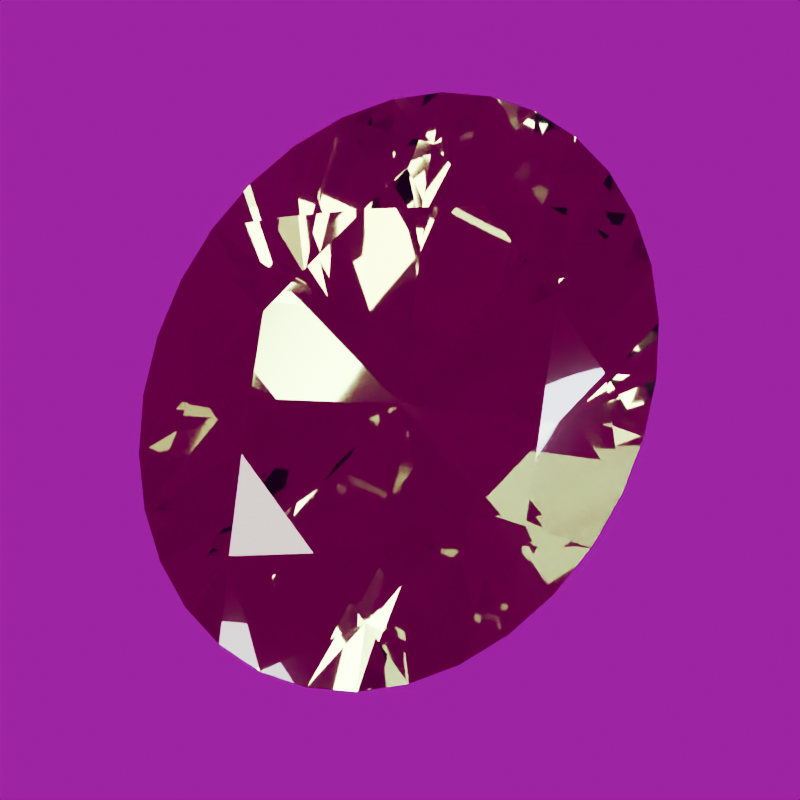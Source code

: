 # Source: stone-peridot.blend  (saved by Blender 5.2.44; exported with 4.5.12 LTS)
import bpy
from mathutils import Matrix  # noqa: F401  (used for matrix-valued properties, if any)

bpy.ops.wm.read_factory_settings(use_empty=True)
scene = bpy.context.scene
scene.name = 'Scene'

# ---- images (referenced by path relative to the original .blend; pixels are not part of the script)
import os
ASSET_DIR = os.environ.get("B2B_ASSET_DIR", "")  # directory of the original .blend (textures are referenced by path, not embedded)
HERE = os.path.dirname(os.path.abspath(__file__))  # packed textures are extracted next to this script under _unpacked/

def load_image(name, relpath, width, height, colorspace="sRGB"):
    """Load a texture the original file referenced (path relative to the .blend, or extracted next to this script)."""
    p = next((c for c in (os.path.join(HERE, relpath), os.path.join(ASSET_DIR, relpath)) if relpath and os.path.exists(c)), "")
    if p:
        img = bpy.data.images.load(p, check_existing=True)
        img.name = name
    else:  # same state as the original file: an image datablock whose file is absent (Cycles renders it pink)
        img = bpy.data.images.new(name, width, height)
        img.source = "FILE"
        img.filepath = "//" + (relpath or name)
    img.colorspace_settings.name = colorspace
    return img
img_studio_small_09_1k_hdr = load_image('studio_small_09_1k.hdr', 'studio_small_09_1k.hdr', 1024, 1024, 'Linear Rec.709')

# ---- materials (node trees are filled in below, after node groups)
mat_peridot_polished_facets = bpy.data.materials.new('Peridot polished facets')
mat_peridot_polished_facets.diffuse_color = (0.4072, 0.552, 0.1441, 1.0)

# ---- material node trees
mat_peridot_polished_facets.use_nodes = True; mat_peridot_polished_facets.node_tree.nodes.clear()
_N = mat_peridot_polished_facets.node_tree.nodes; _L = mat_peridot_polished_facets.node_tree.links
n0 = _N.new('ShaderNodeBsdfPrincipled'); n0.name = 'Principled BSDF'; n0.location = (-200, 100)
n0.inputs[0].default_value = (0.4072, 0.552, 0.1441, 1.0)
n0.inputs[2].default_value = 0.018
n0.inputs[3].default_value = 1.65
n0.inputs[10].default_value = 0.005
n0.inputs[18].default_value = 1.0
n0.inputs[19].default_value = 0.08
n0.inputs[20].default_value = 0.12
n1 = _N.new('ShaderNodeOutputMaterial'); n1.name = 'Material Output'; n1.location = (200, 100)
_L.new(n0.outputs[0], n1.inputs[0])
n1.is_active_output = True

# ---- world
world_studio_world = bpy.data.worlds.new('Studio world'); scene.world = world_studio_world
world_studio_world.use_nodes = True; world_studio_world.node_tree.nodes.clear()
_N = world_studio_world.node_tree.nodes; _L = world_studio_world.node_tree.links
n0 = _N.new('ShaderNodeBackground'); n0.name = 'Background'; n0.location = (-200, 100)
n0.inputs[1].default_value = 0.35
n1 = _N.new('ShaderNodeOutputWorld'); n1.name = 'World Output'; n1.location = (200, 100)
n2 = _N.new('ShaderNodeTexEnvironment'); n2.name = 'Environment Texture'; n2.location = (0, 0)
n2.image = img_studio_small_09_1k_hdr
_L.new(n0.outputs[0], n1.inputs[0])
_L.new(n2.outputs[0], n0.inputs[0])
n1.is_active_output = True

# ---- cameras
cam_camera = bpy.data.cameras.new('Camera')
cam_camera.clip_start = 0.01
cam_camera.clip_end = 100.0
cam_camera.lens = 85.0
cam_camera.ortho_scale = 3.25

# ---- lights
light_area = bpy.data.lights.new('Area', 'AREA')
light_area.color = (1.0, 0.94, 0.86)
light_area.energy = 650.0
light_area.shape = 'DISK'
light_area.size = 4.0
light_area.size_y = 1.0
light_area_001 = bpy.data.lights.new('Area.001', 'AREA')
light_area_001.color = (0.82, 0.91, 1.0)
light_area_001.energy = 800.0
light_area_001.shape = 'DISK'
light_area_001.size = 3.0
light_area_001.size_y = 1.0
light_area_002 = bpy.data.lights.new('Area.002', 'AREA')
light_area_002.energy = 180.0
light_area_002.shape = 'DISK'
light_area_002.size = 2.0
light_area_002.size_y = 1.0

# ---- meshes
me_peridot_refined_convex_cut = bpy.data.meshes.new('Peridot refined convex cut')
me_peridot_refined_convex_cut.from_pydata([(0.0, 0.0, -1.182), (0.6, 0.0, 0.2924), (0.7206, 0.3821, 0.2095), (1.0, 0.0, 0.0175), (0.9239, 0.4898, 0.0175), (1.0, 0.0, -0.0175), (0.9239, 0.4898, -0.0175), (0.4619, 0.2449, -0.6443), (0.4243, 0.5431, 0.2924), (0.2985, 0.9224, 0.2095), (0.7071, 0.9051, 0.0175), (0.3827, 1.183, 0.0175), (0.7071, 0.9051, -0.0175), (0.3827, 1.183, -0.0175), (0.1913, 0.5913, -0.6443), (3.674e-17, 0.768, 0.2924), (-0.2985, 0.9224, 0.2095), (6.123e-17, 1.28, 0.0175), (-0.3827, 1.183, 0.0175), (6.123e-17, 1.28, -0.0175), (-0.3827, 1.183, -0.0175), (-0.1913, 0.5913, -0.6443), (-0.4243, 0.5431, 0.2924), (-0.7206, 0.3821, 0.2095), (-0.7071, 0.9051, 0.0175), (-0.9239, 0.4898, 0.0175), (-0.7071, 0.9051, -0.0175), (-0.9239, 0.4898, -0.0175), (-0.4619, 0.2449, -0.6443), (-0.6, 9.405e-17, 0.2924), (-0.7206, -0.3821, 0.2095), (-1.0, 1.568e-16, 0.0175), (-0.9239, -0.4898, 0.0175), (-1.0, 1.568e-16, -0.0175), (-0.9239, -0.4898, -0.0175), (-0.4619, -0.2449, -0.6443), (-0.4243, -0.5431, 0.2924), (-0.2985, -0.9224, 0.2095), (-0.7071, -0.9051, 0.0175), (-0.3827, -1.183, 0.0175), (-0.7071, -0.9051, -0.0175), (-0.3827, -1.183, -0.0175), (-0.1913, -0.5913, -0.6443), (-1.102e-16, -0.768, 0.2924), (0.2985, -0.9224, 0.2095), (-1.837e-16, -1.28, 0.0175), (0.3827, -1.183, 0.0175), (-1.837e-16, -1.28, -0.0175), (0.3827, -1.183, -0.0175), (0.1913, -0.5913, -0.6443), (0.4243, -0.5431, 0.2924), (0.7206, -0.3821, 0.2095), (0.7071, -0.9051, 0.0175), (0.9239, -0.4898, 0.0175), (0.7071, -0.9051, -0.0175), (0.9239, -0.4898, -0.0175), (0.4619, -0.2449, -0.6443), (0.9808, 0.2497, 0.0175), (0.9808, 0.2497, -0.0175), (0.8315, 0.7111, 0.0175), (0.8315, 0.7111, -0.0175), (0.5556, 1.064, 0.0175), (0.5556, 1.064, -0.0175), (0.1951, 1.255, 0.0175), (0.1951, 1.255, -0.0175), (-0.1951, 1.255, 0.0175), (-0.1951, 1.255, -0.0175), (-0.5556, 1.064, 0.0175), (-0.5556, 1.064, -0.0175), (-0.8315, 0.7111, 0.0175), (-0.8315, 0.7111, -0.0175), (-0.9808, 0.2497, 0.0175), (-0.9808, 0.2497, -0.0175), (-0.9808, -0.2497, 0.0175), (-0.9808, -0.2497, -0.0175), (-0.8315, -0.7111, 0.0175), (-0.8315, -0.7111, -0.0175), (-0.5556, -1.064, 0.0175), (-0.5556, -1.064, -0.0175), (-0.1951, -1.255, 0.0175), (-0.1951, -1.255, -0.0175), (0.1951, -1.255, 0.0175), (0.1951, -1.255, -0.0175), (0.5556, -1.064, 0.0175), (0.5556, -1.064, -0.0175), (0.8315, -0.7111, 0.0175), (0.8315, -0.7111, -0.0175), (0.9808, -0.2497, 0.0175), (0.9808, -0.2497, -0.0175)], [], [(35, 74, 33), (74, 73, 31), (74, 31, 33), (31, 71, 72), (31, 72, 33), (72, 28, 33), (28, 0, 33), (0, 35, 33), (34, 74, 35), (0, 40, 35), (40, 76, 35), (76, 34, 35), (34, 32, 73), (34, 73, 74), (29, 23, 31), (23, 71, 31), (73, 30, 31), (30, 29, 31), (71, 25, 27), (71, 27, 72), (27, 28, 72), (27, 70, 28), (70, 26, 28), (26, 0, 28), (56, 54, 0), (54, 49, 0), (49, 47, 0), (47, 42, 0), (42, 40, 0), (26, 21, 0), (21, 19, 0), (19, 14, 0), (14, 12, 0), (12, 7, 0), (7, 5, 0), (5, 56, 0), (76, 75, 32), (76, 32, 34), (38, 75, 76), (38, 76, 40), (42, 78, 40), (78, 77, 38), (78, 38, 40), (32, 30, 73), (30, 36, 29), (36, 43, 50), (36, 50, 1), (36, 1, 8), (36, 8, 15), (36, 15, 22), (36, 22, 29), (22, 23, 29), (22, 24, 23), (24, 69, 23), (69, 25, 23), (25, 71, 23), (32, 75, 30), (75, 38, 30), (38, 36, 30), (25, 69, 70), (25, 70, 27), (69, 24, 26), (69, 26, 70), (24, 67, 68), (24, 68, 26), (68, 21, 26), (5, 88, 56), (88, 55, 56), (55, 86, 56), (86, 54, 56), (52, 83, 84), (52, 84, 54), (84, 49, 54), (86, 85, 52), (86, 52, 54), (84, 48, 49), (48, 82, 49), (82, 47, 49), (45, 79, 80), (45, 80, 47), (80, 42, 47), (82, 81, 45), (82, 45, 47), (80, 41, 42), (41, 78, 42), (68, 20, 21), (20, 66, 21), (66, 19, 21), (64, 14, 19), (66, 65, 17), (66, 17, 19), (17, 63, 64), (17, 64, 19), (64, 13, 14), (13, 62, 14), (62, 12, 14), (10, 59, 60), (10, 60, 12), (60, 7, 12), (62, 61, 10), (62, 10, 12), (60, 6, 7), (6, 58, 7), (58, 5, 7), (58, 57, 3), (58, 3, 5), (3, 87, 88), (3, 88, 5), (77, 37, 38), (37, 36, 38), (41, 39, 77), (41, 77, 78), (37, 43, 36), (15, 16, 22), (16, 24, 22), (16, 67, 24), (67, 18, 20), (67, 20, 68), (87, 53, 55), (87, 55, 88), (53, 85, 86), (53, 86, 55), (44, 83, 52), (85, 51, 52), (51, 50, 52), (50, 44, 52), (83, 46, 48), (83, 48, 84), (46, 81, 82), (46, 82, 48), (81, 44, 45), (44, 43, 45), (43, 37, 45), (37, 79, 45), (79, 39, 41), (79, 41, 80), (18, 65, 66), (18, 66, 20), (63, 11, 13), (63, 13, 64), (65, 16, 17), (16, 15, 17), (15, 9, 17), (9, 63, 17), (11, 61, 62), (11, 62, 13), (9, 8, 10), (8, 2, 10), (2, 59, 10), (61, 9, 10), (59, 4, 6), (59, 6, 60), (4, 57, 58), (4, 58, 6), (1, 51, 3), (51, 87, 3), (57, 2, 3), (2, 1, 3), (39, 37, 77), (39, 79, 37), (44, 50, 43), (8, 9, 15), (65, 18, 16), (18, 67, 16), (51, 53, 87), (51, 85, 53), (81, 46, 44), (46, 83, 44), (1, 50, 51), (9, 11, 63), (61, 11, 9), (1, 2, 8), (4, 59, 2), (57, 4, 2)])
me_peridot_refined_convex_cut.materials.append(mat_peridot_polished_facets)
me_peridot_refined_convex_cut.update()

# ---- objects
ob_gemstone_peridot = bpy.data.objects.new('Gemstone Peridot', me_peridot_refined_convex_cut)
ob_presentation_camera = bpy.data.objects.new('Presentation camera', cam_camera)
ob_key_softbox = bpy.data.objects.new('Key softbox', light_area)
ob_edge_softbox = bpy.data.objects.new('Edge softbox', light_area_001)
ob_front_strip = bpy.data.objects.new('Front strip', light_area_002)

# ---- transforms, parenting, visibility, modifiers, constraints
ob_gemstone_peridot.location = (0.0, 0.0, 0.0)
ob_gemstone_peridot.rotation_euler = (0.0, 0.0, 0.07044)
ob_presentation_camera.location = (0.497, -0.8608, 7.65)
ob_presentation_camera.rotation_euler = (0.1222, 4.801e-08, 0.5236)
ob_key_softbox.location = (-3.0, -4.0, 5.0)
ob_key_softbox.rotation_euler = (0.7854, -7.115e-08, -0.6435)
ob_edge_softbox.location = (4.0, 1.0, 3.0)
ob_edge_softbox.rotation_euler = (0.9418, 5.518e-10, 1.816)
ob_front_strip.location = (0.0, -4.0, 0.5)
ob_front_strip.rotation_euler = (1.446, -0.0, 0.0)

# ---- collection membership
scene.collection.objects.link(ob_gemstone_peridot)
scene.collection.objects.link(ob_presentation_camera)
scene.collection.objects.link(ob_key_softbox)
scene.collection.objects.link(ob_edge_softbox)
scene.collection.objects.link(ob_front_strip)

# ---- scene / render settings (as saved in the file)
scene.camera = ob_presentation_camera
scene.frame_start = 1; scene.frame_end = 250; scene.frame_set(1)
scene.render.engine = 'CYCLES'
scene.render.resolution_x = 640
scene.render.resolution_y = 640
scene.render.film_transparent = True
scene.render.bake_bias = 0.0
scene.render.bake_samples = 0
scene.render.compositor_device = 'GPU'
scene.cycles.samples = 24
scene.cycles.transmission_bounces = 10
scene.eevee.use_volume_custom_range = False
scene.eevee.fast_gi_thickness_near = 0.1
scene.eevee.fast_gi_thickness_far = 0.0
scene.eevee.ray_tracing_options.screen_trace_thickness = 0.1
scene.view_settings.look = 'AgX - Medium High Contrast'
bpy.context.view_layer.update()
